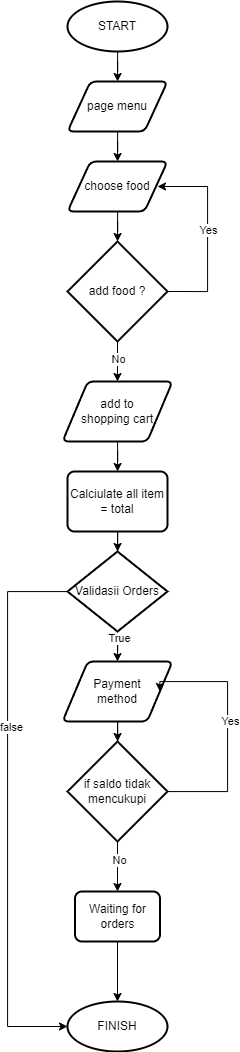

The diagram above was exported from draw.io. Its source (the exported page's mxGraphModel, read from the mxfile embedded in the PNG):
<mxGraphModel dx="1369" dy="1191" grid="1" gridSize="10" guides="1" tooltips="1" connect="1" arrows="1" fold="1" page="1" pageScale="1" pageWidth="827" pageHeight="1169" math="0" shadow="0">
  <root>
    <mxCell id="0" />
    <mxCell id="1" parent="0" />
    <mxCell id="kAnW8vpgXPpavc16jwIh-6" value="" style="edgeStyle=orthogonalEdgeStyle;rounded=0;orthogonalLoop=1;jettySize=auto;html=1;" edge="1" parent="1" source="kAnW8vpgXPpavc16jwIh-2" target="kAnW8vpgXPpavc16jwIh-3">
      <mxGeometry relative="1" as="geometry" />
    </mxCell>
    <mxCell id="kAnW8vpgXPpavc16jwIh-2" value="START" style="strokeWidth=2;html=1;shape=mxgraph.flowchart.start_1;whiteSpace=wrap;" vertex="1" parent="1">
      <mxGeometry x="350" y="60" width="100" height="50" as="geometry" />
    </mxCell>
    <mxCell id="kAnW8vpgXPpavc16jwIh-10" value="" style="edgeStyle=orthogonalEdgeStyle;rounded=0;orthogonalLoop=1;jettySize=auto;html=1;" edge="1" parent="1" source="kAnW8vpgXPpavc16jwIh-3" target="kAnW8vpgXPpavc16jwIh-8">
      <mxGeometry relative="1" as="geometry" />
    </mxCell>
    <mxCell id="kAnW8vpgXPpavc16jwIh-3" value="page menu" style="shape=parallelogram;html=1;strokeWidth=2;perimeter=parallelogramPerimeter;whiteSpace=wrap;rounded=1;arcSize=12;size=0.23;" vertex="1" parent="1">
      <mxGeometry x="350" y="140" width="100" height="50" as="geometry" />
    </mxCell>
    <mxCell id="kAnW8vpgXPpavc16jwIh-17" value="" style="edgeStyle=orthogonalEdgeStyle;rounded=0;orthogonalLoop=1;jettySize=auto;html=1;" edge="1" parent="1" source="kAnW8vpgXPpavc16jwIh-4" target="kAnW8vpgXPpavc16jwIh-16">
      <mxGeometry relative="1" as="geometry" />
    </mxCell>
    <mxCell id="kAnW8vpgXPpavc16jwIh-18" value="No" style="edgeLabel;html=1;align=center;verticalAlign=middle;resizable=0;points=[];" vertex="1" connectable="0" parent="kAnW8vpgXPpavc16jwIh-17">
      <mxGeometry x="-0.1535" relative="1" as="geometry">
        <mxPoint as="offset" />
      </mxGeometry>
    </mxCell>
    <mxCell id="kAnW8vpgXPpavc16jwIh-19" style="edgeStyle=orthogonalEdgeStyle;rounded=0;orthogonalLoop=1;jettySize=auto;html=1;exitX=1;exitY=0.5;exitDx=0;exitDy=0;exitPerimeter=0;" edge="1" parent="1" source="kAnW8vpgXPpavc16jwIh-4">
      <mxGeometry relative="1" as="geometry">
        <mxPoint x="440" y="245" as="targetPoint" />
        <Array as="points">
          <mxPoint x="490" y="350" />
          <mxPoint x="490" y="245" />
        </Array>
      </mxGeometry>
    </mxCell>
    <mxCell id="kAnW8vpgXPpavc16jwIh-20" value="Yes" style="edgeLabel;html=1;align=center;verticalAlign=middle;resizable=0;points=[];" vertex="1" connectable="0" parent="kAnW8vpgXPpavc16jwIh-19">
      <mxGeometry x="0.0414" relative="1" as="geometry">
        <mxPoint as="offset" />
      </mxGeometry>
    </mxCell>
    <mxCell id="kAnW8vpgXPpavc16jwIh-4" value="add food ?" style="strokeWidth=2;html=1;shape=mxgraph.flowchart.decision;whiteSpace=wrap;" vertex="1" parent="1">
      <mxGeometry x="350" y="300" width="100" height="100" as="geometry" />
    </mxCell>
    <mxCell id="kAnW8vpgXPpavc16jwIh-11" value="" style="edgeStyle=orthogonalEdgeStyle;rounded=0;orthogonalLoop=1;jettySize=auto;html=1;" edge="1" parent="1" source="kAnW8vpgXPpavc16jwIh-8" target="kAnW8vpgXPpavc16jwIh-4">
      <mxGeometry relative="1" as="geometry" />
    </mxCell>
    <mxCell id="kAnW8vpgXPpavc16jwIh-8" value="choose food" style="shape=parallelogram;html=1;strokeWidth=2;perimeter=parallelogramPerimeter;whiteSpace=wrap;rounded=1;arcSize=12;size=0.23;" vertex="1" parent="1">
      <mxGeometry x="350" y="220" width="100" height="50" as="geometry" />
    </mxCell>
    <mxCell id="kAnW8vpgXPpavc16jwIh-22" value="" style="edgeStyle=orthogonalEdgeStyle;rounded=0;orthogonalLoop=1;jettySize=auto;html=1;" edge="1" parent="1" source="kAnW8vpgXPpavc16jwIh-16" target="kAnW8vpgXPpavc16jwIh-21">
      <mxGeometry relative="1" as="geometry" />
    </mxCell>
    <mxCell id="kAnW8vpgXPpavc16jwIh-16" value="add to &lt;br&gt;shopping cart" style="shape=parallelogram;html=1;strokeWidth=2;perimeter=parallelogramPerimeter;whiteSpace=wrap;rounded=1;arcSize=12;size=0.23;" vertex="1" parent="1">
      <mxGeometry x="345" y="440" width="110" height="60" as="geometry" />
    </mxCell>
    <mxCell id="kAnW8vpgXPpavc16jwIh-41" value="" style="edgeStyle=orthogonalEdgeStyle;rounded=0;orthogonalLoop=1;jettySize=auto;html=1;" edge="1" parent="1" source="kAnW8vpgXPpavc16jwIh-21" target="kAnW8vpgXPpavc16jwIh-40">
      <mxGeometry relative="1" as="geometry" />
    </mxCell>
    <mxCell id="kAnW8vpgXPpavc16jwIh-21" value="Calciulate all item = total" style="rounded=1;whiteSpace=wrap;html=1;absoluteArcSize=1;arcSize=14;strokeWidth=2;" vertex="1" parent="1">
      <mxGeometry x="350" y="530" width="100" height="60" as="geometry" />
    </mxCell>
    <mxCell id="kAnW8vpgXPpavc16jwIh-29" value="" style="edgeStyle=orthogonalEdgeStyle;rounded=0;orthogonalLoop=1;jettySize=auto;html=1;" edge="1" parent="1" source="kAnW8vpgXPpavc16jwIh-25" target="kAnW8vpgXPpavc16jwIh-28">
      <mxGeometry relative="1" as="geometry" />
    </mxCell>
    <mxCell id="kAnW8vpgXPpavc16jwIh-25" value="Payment &lt;br&gt;method" style="shape=parallelogram;html=1;strokeWidth=2;perimeter=parallelogramPerimeter;whiteSpace=wrap;rounded=1;arcSize=12;size=0.23;" vertex="1" parent="1">
      <mxGeometry x="345" y="720" width="110" height="60" as="geometry" />
    </mxCell>
    <mxCell id="kAnW8vpgXPpavc16jwIh-32" style="edgeStyle=orthogonalEdgeStyle;rounded=0;orthogonalLoop=1;jettySize=auto;html=1;entryX=1;entryY=0.5;entryDx=0;entryDy=0;" edge="1" parent="1" source="kAnW8vpgXPpavc16jwIh-28" target="kAnW8vpgXPpavc16jwIh-25">
      <mxGeometry relative="1" as="geometry">
        <mxPoint x="490" y="740" as="targetPoint" />
        <Array as="points">
          <mxPoint x="510" y="850" />
          <mxPoint x="510" y="740" />
        </Array>
      </mxGeometry>
    </mxCell>
    <mxCell id="kAnW8vpgXPpavc16jwIh-33" value="Yes" style="edgeLabel;html=1;align=center;verticalAlign=middle;resizable=0;points=[];" vertex="1" connectable="0" parent="kAnW8vpgXPpavc16jwIh-32">
      <mxGeometry x="0.059" y="-2" relative="1" as="geometry">
        <mxPoint as="offset" />
      </mxGeometry>
    </mxCell>
    <mxCell id="kAnW8vpgXPpavc16jwIh-48" value="" style="edgeStyle=orthogonalEdgeStyle;rounded=0;orthogonalLoop=1;jettySize=auto;html=1;" edge="1" parent="1" source="kAnW8vpgXPpavc16jwIh-28" target="kAnW8vpgXPpavc16jwIh-36">
      <mxGeometry relative="1" as="geometry" />
    </mxCell>
    <mxCell id="kAnW8vpgXPpavc16jwIh-49" value="No" style="edgeLabel;html=1;align=center;verticalAlign=middle;resizable=0;points=[];" vertex="1" connectable="0" parent="kAnW8vpgXPpavc16jwIh-48">
      <mxGeometry x="-0.2497" y="1" relative="1" as="geometry">
        <mxPoint as="offset" />
      </mxGeometry>
    </mxCell>
    <mxCell id="kAnW8vpgXPpavc16jwIh-28" value="if saldo tidak mencukupi" style="strokeWidth=2;html=1;shape=mxgraph.flowchart.decision;whiteSpace=wrap;" vertex="1" parent="1">
      <mxGeometry x="350" y="800" width="100" height="100" as="geometry" />
    </mxCell>
    <mxCell id="kAnW8vpgXPpavc16jwIh-37" value="" style="edgeStyle=orthogonalEdgeStyle;rounded=0;orthogonalLoop=1;jettySize=auto;html=1;" edge="1" parent="1" target="kAnW8vpgXPpavc16jwIh-36">
      <mxGeometry relative="1" as="geometry">
        <mxPoint x="400.0588235294117" y="1000" as="sourcePoint" />
      </mxGeometry>
    </mxCell>
    <mxCell id="kAnW8vpgXPpavc16jwIh-39" value="" style="edgeStyle=orthogonalEdgeStyle;rounded=0;orthogonalLoop=1;jettySize=auto;html=1;" edge="1" parent="1" source="kAnW8vpgXPpavc16jwIh-36" target="kAnW8vpgXPpavc16jwIh-38">
      <mxGeometry relative="1" as="geometry" />
    </mxCell>
    <mxCell id="kAnW8vpgXPpavc16jwIh-36" value="Waiting for orders" style="rounded=1;whiteSpace=wrap;html=1;absoluteArcSize=1;arcSize=14;strokeWidth=2;" vertex="1" parent="1">
      <mxGeometry x="357.5" y="950" width="85" height="50" as="geometry" />
    </mxCell>
    <mxCell id="kAnW8vpgXPpavc16jwIh-38" value="FINISH" style="strokeWidth=2;html=1;shape=mxgraph.flowchart.start_1;whiteSpace=wrap;" vertex="1" parent="1">
      <mxGeometry x="350" y="1060" width="100" height="50" as="geometry" />
    </mxCell>
    <mxCell id="kAnW8vpgXPpavc16jwIh-44" style="edgeStyle=orthogonalEdgeStyle;rounded=0;orthogonalLoop=1;jettySize=auto;html=1;entryX=0.5;entryY=0;entryDx=0;entryDy=0;" edge="1" parent="1" source="kAnW8vpgXPpavc16jwIh-40" target="kAnW8vpgXPpavc16jwIh-25">
      <mxGeometry relative="1" as="geometry" />
    </mxCell>
    <mxCell id="kAnW8vpgXPpavc16jwIh-47" value="True" style="edgeLabel;html=1;align=center;verticalAlign=middle;resizable=0;points=[];" vertex="1" connectable="0" parent="kAnW8vpgXPpavc16jwIh-44">
      <mxGeometry x="-0.7235" y="1" relative="1" as="geometry">
        <mxPoint as="offset" />
      </mxGeometry>
    </mxCell>
    <mxCell id="kAnW8vpgXPpavc16jwIh-45" style="edgeStyle=orthogonalEdgeStyle;rounded=0;orthogonalLoop=1;jettySize=auto;html=1;entryX=0;entryY=0.5;entryDx=0;entryDy=0;entryPerimeter=0;" edge="1" parent="1" source="kAnW8vpgXPpavc16jwIh-40" target="kAnW8vpgXPpavc16jwIh-38">
      <mxGeometry relative="1" as="geometry">
        <Array as="points">
          <mxPoint x="290" y="650" />
          <mxPoint x="290" y="1085" />
        </Array>
      </mxGeometry>
    </mxCell>
    <mxCell id="kAnW8vpgXPpavc16jwIh-46" value="false" style="edgeLabel;html=1;align=center;verticalAlign=middle;resizable=0;points=[];" vertex="1" connectable="0" parent="kAnW8vpgXPpavc16jwIh-45">
      <mxGeometry x="-0.2956" y="3" relative="1" as="geometry">
        <mxPoint as="offset" />
      </mxGeometry>
    </mxCell>
    <mxCell id="kAnW8vpgXPpavc16jwIh-40" value="Validasii Orders" style="strokeWidth=2;html=1;shape=mxgraph.flowchart.decision;whiteSpace=wrap;" vertex="1" parent="1">
      <mxGeometry x="350" y="610" width="100" height="80" as="geometry" />
    </mxCell>
  </root>
</mxGraphModel>